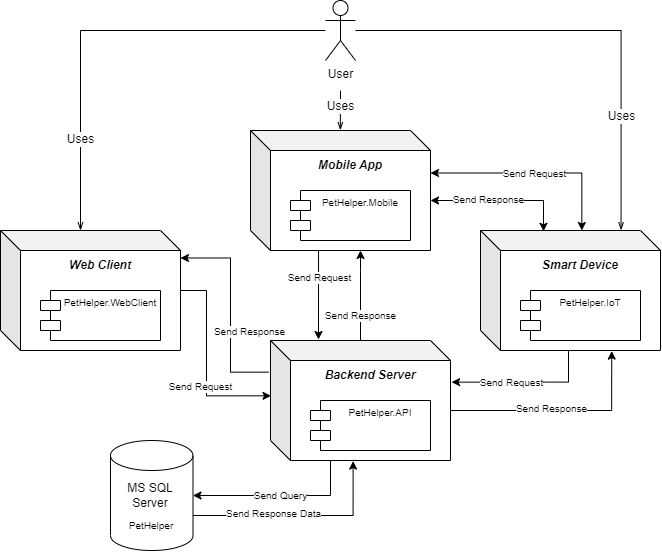

The diagram above was exported from draw.io. Its source (the exported page's mxGraphModel, read from the mxfile embedded in the PNG):
<mxGraphModel dx="1692" dy="1577" grid="1" gridSize="10" guides="1" tooltips="1" connect="1" arrows="1" fold="1" page="1" pageScale="1" pageWidth="827" pageHeight="1169" math="0" shadow="0">
  <root>
    <mxCell id="0" />
    <mxCell id="1" parent="0" />
    <mxCell id="xbTdHVUPX31nYkHxcaob-11" style="edgeStyle=orthogonalEdgeStyle;rounded=0;orthogonalLoop=1;jettySize=auto;html=1;entryX=1;entryY=0.5;entryDx=0;entryDy=0;entryPerimeter=0;fontSize=10;" edge="1" parent="1" source="xbTdHVUPX31nYkHxcaob-1" target="xbTdHVUPX31nYkHxcaob-5">
      <mxGeometry relative="1" as="geometry">
        <Array as="points">
          <mxPoint x="210" y="315" />
        </Array>
      </mxGeometry>
    </mxCell>
    <mxCell id="xbTdHVUPX31nYkHxcaob-14" value="&lt;span style=&quot;background-color: rgb(248, 249, 250);&quot;&gt;Send Query&lt;/span&gt;" style="edgeLabel;html=1;align=center;verticalAlign=middle;resizable=0;points=[];fontSize=10;" vertex="1" connectable="0" parent="xbTdHVUPX31nYkHxcaob-11">
      <mxGeometry x="-0.2663" y="-1" relative="1" as="geometry">
        <mxPoint x="-22" y="1" as="offset" />
      </mxGeometry>
    </mxCell>
    <mxCell id="xbTdHVUPX31nYkHxcaob-20" style="edgeStyle=orthogonalEdgeStyle;rounded=0;orthogonalLoop=1;jettySize=auto;html=1;fontSize=10;exitX=0.5;exitY=-0.002;exitDx=0;exitDy=0;exitPerimeter=0;" edge="1" parent="1" source="xbTdHVUPX31nYkHxcaob-1" target="xbTdHVUPX31nYkHxcaob-16">
      <mxGeometry relative="1" as="geometry">
        <mxPoint x="190.01000000000016" y="160" as="sourcePoint" />
        <Array as="points">
          <mxPoint x="240" y="90" />
          <mxPoint x="240" y="90" />
        </Array>
      </mxGeometry>
    </mxCell>
    <mxCell id="xbTdHVUPX31nYkHxcaob-22" value="Send Response" style="edgeLabel;html=1;align=center;verticalAlign=middle;resizable=0;points=[];fontSize=10;" vertex="1" connectable="0" parent="xbTdHVUPX31nYkHxcaob-20">
      <mxGeometry x="0.1249" relative="1" as="geometry">
        <mxPoint y="26" as="offset" />
      </mxGeometry>
    </mxCell>
    <mxCell id="xbTdHVUPX31nYkHxcaob-27" style="edgeStyle=orthogonalEdgeStyle;rounded=0;orthogonalLoop=1;jettySize=auto;html=1;entryX=1;entryY=0.25;entryDx=0;entryDy=0;fontSize=10;exitX=-0.011;exitY=0.264;exitDx=0;exitDy=0;exitPerimeter=0;" edge="1" parent="1" source="xbTdHVUPX31nYkHxcaob-1" target="xbTdHVUPX31nYkHxcaob-24">
      <mxGeometry relative="1" as="geometry">
        <mxPoint x="109.96000000000004" y="220" as="sourcePoint" />
        <Array as="points">
          <mxPoint x="110" y="192" />
          <mxPoint x="110" y="78" />
        </Array>
      </mxGeometry>
    </mxCell>
    <mxCell id="xbTdHVUPX31nYkHxcaob-29" value="Send Response" style="edgeLabel;html=1;align=center;verticalAlign=middle;resizable=0;points=[];fontSize=10;" vertex="1" connectable="0" parent="xbTdHVUPX31nYkHxcaob-27">
      <mxGeometry x="-0.4305" relative="1" as="geometry">
        <mxPoint x="19" y="-22" as="offset" />
      </mxGeometry>
    </mxCell>
    <mxCell id="xbTdHVUPX31nYkHxcaob-35" style="edgeStyle=orthogonalEdgeStyle;rounded=0;orthogonalLoop=1;jettySize=auto;html=1;entryX=0.35;entryY=0.007;entryDx=0;entryDy=0;entryPerimeter=0;fontSize=10;exitX=0;exitY=0;exitDx=180;exitDy=70;exitPerimeter=0;startArrow=classic;startFill=1;" edge="1" parent="1" source="xbTdHVUPX31nYkHxcaob-16" target="xbTdHVUPX31nYkHxcaob-30">
      <mxGeometry relative="1" as="geometry">
        <mxPoint x="310" y="120" as="sourcePoint" />
      </mxGeometry>
    </mxCell>
    <mxCell id="xbTdHVUPX31nYkHxcaob-37" value="Send Response" style="edgeLabel;html=1;align=center;verticalAlign=middle;resizable=0;points=[];fontSize=10;" vertex="1" connectable="0" parent="xbTdHVUPX31nYkHxcaob-35">
      <mxGeometry x="-0.329" y="1" relative="1" as="geometry">
        <mxPoint x="9" as="offset" />
      </mxGeometry>
    </mxCell>
    <mxCell id="xbTdHVUPX31nYkHxcaob-43" style="edgeStyle=orthogonalEdgeStyle;rounded=0;orthogonalLoop=1;jettySize=auto;html=1;exitX=0;exitY=0;exitDx=180;exitDy=70;exitPerimeter=0;entryX=0.729;entryY=1.005;entryDx=0;entryDy=0;entryPerimeter=0;fontSize=10;startArrow=none;startFill=0;" edge="1" parent="1" source="xbTdHVUPX31nYkHxcaob-1" target="xbTdHVUPX31nYkHxcaob-30">
      <mxGeometry relative="1" as="geometry" />
    </mxCell>
    <mxCell id="xbTdHVUPX31nYkHxcaob-45" value="Send Response" style="edgeLabel;html=1;align=center;verticalAlign=middle;resizable=0;points=[];fontSize=10;" vertex="1" connectable="0" parent="xbTdHVUPX31nYkHxcaob-43">
      <mxGeometry x="-0.0879" y="2" relative="1" as="geometry">
        <mxPoint as="offset" />
      </mxGeometry>
    </mxCell>
    <mxCell id="xbTdHVUPX31nYkHxcaob-1" value="" style="shape=cube;whiteSpace=wrap;html=1;boundedLbl=1;backgroundOutline=1;darkOpacity=0.05;darkOpacity2=0.1;" vertex="1" parent="1">
      <mxGeometry x="150" y="160" width="180" height="120" as="geometry" />
    </mxCell>
    <mxCell id="xbTdHVUPX31nYkHxcaob-2" value="&lt;b&gt;&lt;i&gt;Backend Server&lt;/i&gt;&lt;/b&gt;" style="text;html=1;strokeColor=none;fillColor=none;align=center;verticalAlign=middle;whiteSpace=wrap;rounded=0;" vertex="1" parent="1">
      <mxGeometry x="170" y="180" width="160" height="30" as="geometry" />
    </mxCell>
    <mxCell id="xbTdHVUPX31nYkHxcaob-4" value="PetHelper.API" style="shape=module;align=left;spacingLeft=20;align=center;verticalAlign=top;fontSize=10;" vertex="1" parent="1">
      <mxGeometry x="190" y="220" width="120" height="50" as="geometry" />
    </mxCell>
    <mxCell id="xbTdHVUPX31nYkHxcaob-8" value="" style="group" vertex="1" connectable="0" parent="1">
      <mxGeometry x="-10" y="260" width="82.5" height="110" as="geometry" />
    </mxCell>
    <mxCell id="xbTdHVUPX31nYkHxcaob-5" value="" style="shape=cylinder3;whiteSpace=wrap;html=1;boundedLbl=1;backgroundOutline=1;size=15;" vertex="1" parent="xbTdHVUPX31nYkHxcaob-8">
      <mxGeometry width="82.5" height="110" as="geometry" />
    </mxCell>
    <mxCell id="xbTdHVUPX31nYkHxcaob-6" value="MS SQL Server" style="text;html=1;strokeColor=none;fillColor=none;align=center;verticalAlign=middle;whiteSpace=wrap;rounded=0;" vertex="1" parent="xbTdHVUPX31nYkHxcaob-8">
      <mxGeometry x="10" y="40" width="60" height="30" as="geometry" />
    </mxCell>
    <mxCell id="xbTdHVUPX31nYkHxcaob-7" value="&lt;font style=&quot;font-size: 10px;&quot;&gt;PetHelper&lt;/font&gt;" style="text;html=1;strokeColor=none;fillColor=none;align=center;verticalAlign=middle;whiteSpace=wrap;rounded=0;" vertex="1" parent="xbTdHVUPX31nYkHxcaob-8">
      <mxGeometry x="11.25" y="70" width="60" height="30" as="geometry" />
    </mxCell>
    <mxCell id="xbTdHVUPX31nYkHxcaob-12" style="edgeStyle=orthogonalEdgeStyle;rounded=0;orthogonalLoop=1;jettySize=auto;html=1;exitX=1;exitY=0;exitDx=0;exitDy=75;exitPerimeter=0;entryX=0.459;entryY=1.005;entryDx=0;entryDy=0;entryPerimeter=0;fontSize=10;" edge="1" parent="1" source="xbTdHVUPX31nYkHxcaob-5" target="xbTdHVUPX31nYkHxcaob-1">
      <mxGeometry relative="1" as="geometry" />
    </mxCell>
    <mxCell id="xbTdHVUPX31nYkHxcaob-15" value="Send Response Data" style="edgeLabel;html=1;align=center;verticalAlign=middle;resizable=0;points=[];fontSize=10;" vertex="1" connectable="0" parent="xbTdHVUPX31nYkHxcaob-12">
      <mxGeometry x="-0.2545" relative="1" as="geometry">
        <mxPoint y="-2" as="offset" />
      </mxGeometry>
    </mxCell>
    <mxCell id="xbTdHVUPX31nYkHxcaob-19" style="edgeStyle=orthogonalEdgeStyle;rounded=0;orthogonalLoop=1;jettySize=auto;html=1;entryX=0.27;entryY=-0.008;entryDx=0;entryDy=0;entryPerimeter=0;fontSize=10;exitX=0.378;exitY=1.002;exitDx=0;exitDy=0;exitPerimeter=0;" edge="1" parent="1" source="xbTdHVUPX31nYkHxcaob-16" target="xbTdHVUPX31nYkHxcaob-1">
      <mxGeometry relative="1" as="geometry">
        <mxPoint x="210.17000000000024" y="158.68000000000006" as="targetPoint" />
        <Array as="points">
          <mxPoint x="198" y="159" />
        </Array>
      </mxGeometry>
    </mxCell>
    <mxCell id="xbTdHVUPX31nYkHxcaob-21" value="Send Request" style="edgeLabel;html=1;align=center;verticalAlign=middle;resizable=0;points=[];fontSize=10;" vertex="1" connectable="0" parent="xbTdHVUPX31nYkHxcaob-19">
      <mxGeometry x="-0.5129" relative="1" as="geometry">
        <mxPoint x="1" y="5" as="offset" />
      </mxGeometry>
    </mxCell>
    <mxCell id="xbTdHVUPX31nYkHxcaob-16" value="" style="shape=cube;whiteSpace=wrap;html=1;boundedLbl=1;backgroundOutline=1;darkOpacity=0.05;darkOpacity2=0.1;" vertex="1" parent="1">
      <mxGeometry x="130" y="-50" width="180" height="120" as="geometry" />
    </mxCell>
    <mxCell id="xbTdHVUPX31nYkHxcaob-17" value="&lt;b&gt;&lt;i&gt;Mobile App&lt;/i&gt;&lt;/b&gt;" style="text;html=1;strokeColor=none;fillColor=none;align=center;verticalAlign=middle;whiteSpace=wrap;rounded=0;" vertex="1" parent="1">
      <mxGeometry x="150" y="-30" width="160" height="30" as="geometry" />
    </mxCell>
    <mxCell id="xbTdHVUPX31nYkHxcaob-18" value="PetHelper.Mobile" style="shape=module;align=left;spacingLeft=20;align=center;verticalAlign=top;fontSize=10;" vertex="1" parent="1">
      <mxGeometry x="170" y="10" width="120" height="50" as="geometry" />
    </mxCell>
    <mxCell id="xbTdHVUPX31nYkHxcaob-26" style="edgeStyle=orthogonalEdgeStyle;rounded=0;orthogonalLoop=1;jettySize=auto;html=1;entryX=0.003;entryY=0.461;entryDx=0;entryDy=0;entryPerimeter=0;fontSize=10;" edge="1" parent="1" source="xbTdHVUPX31nYkHxcaob-23" target="xbTdHVUPX31nYkHxcaob-1">
      <mxGeometry relative="1" as="geometry">
        <mxPoint x="86.20000000000005" y="218.20000000000005" as="targetPoint" />
        <Array as="points">
          <mxPoint x="86" y="110" />
          <mxPoint x="86" y="215" />
        </Array>
      </mxGeometry>
    </mxCell>
    <mxCell id="xbTdHVUPX31nYkHxcaob-28" value="Send Request" style="edgeLabel;html=1;align=center;verticalAlign=middle;resizable=0;points=[];fontSize=10;" vertex="1" connectable="0" parent="xbTdHVUPX31nYkHxcaob-26">
      <mxGeometry x="0.6151" relative="1" as="geometry">
        <mxPoint x="-33" y="-10" as="offset" />
      </mxGeometry>
    </mxCell>
    <mxCell id="xbTdHVUPX31nYkHxcaob-23" value="" style="shape=cube;whiteSpace=wrap;html=1;boundedLbl=1;backgroundOutline=1;darkOpacity=0.05;darkOpacity2=0.1;" vertex="1" parent="1">
      <mxGeometry x="-120" y="50" width="180" height="120" as="geometry" />
    </mxCell>
    <mxCell id="xbTdHVUPX31nYkHxcaob-24" value="&lt;b&gt;&lt;i&gt;Web Client&lt;/i&gt;&lt;/b&gt;" style="text;html=1;strokeColor=none;fillColor=none;align=center;verticalAlign=middle;whiteSpace=wrap;rounded=0;" vertex="1" parent="1">
      <mxGeometry x="-100" y="70" width="160" height="30" as="geometry" />
    </mxCell>
    <mxCell id="xbTdHVUPX31nYkHxcaob-25" value="PetHelper.WebClient" style="shape=module;align=left;spacingLeft=20;align=center;verticalAlign=top;fontSize=10;" vertex="1" parent="1">
      <mxGeometry x="-80" y="110" width="120" height="50" as="geometry" />
    </mxCell>
    <mxCell id="xbTdHVUPX31nYkHxcaob-34" style="edgeStyle=orthogonalEdgeStyle;rounded=0;orthogonalLoop=1;jettySize=auto;html=1;entryX=1;entryY=0.75;entryDx=0;entryDy=0;fontSize=10;exitX=0.563;exitY=0;exitDx=0;exitDy=0;exitPerimeter=0;startArrow=classic;startFill=1;" edge="1" parent="1" source="xbTdHVUPX31nYkHxcaob-30" target="xbTdHVUPX31nYkHxcaob-17">
      <mxGeometry relative="1" as="geometry">
        <mxPoint x="311.4400000000002" y="100.31999999999994" as="targetPoint" />
      </mxGeometry>
    </mxCell>
    <mxCell id="xbTdHVUPX31nYkHxcaob-36" value="Send Request" style="edgeLabel;html=1;align=center;verticalAlign=middle;resizable=0;points=[];fontSize=10;" vertex="1" connectable="0" parent="xbTdHVUPX31nYkHxcaob-34">
      <mxGeometry x="-0.1914" relative="1" as="geometry">
        <mxPoint x="-21" as="offset" />
      </mxGeometry>
    </mxCell>
    <mxCell id="xbTdHVUPX31nYkHxcaob-42" style="edgeStyle=orthogonalEdgeStyle;rounded=0;orthogonalLoop=1;jettySize=auto;html=1;entryX=1.006;entryY=0.347;entryDx=0;entryDy=0;entryPerimeter=0;fontSize=10;startArrow=none;startFill=0;exitX=0.489;exitY=1.005;exitDx=0;exitDy=0;exitPerimeter=0;" edge="1" parent="1" source="xbTdHVUPX31nYkHxcaob-30" target="xbTdHVUPX31nYkHxcaob-1">
      <mxGeometry relative="1" as="geometry" />
    </mxCell>
    <mxCell id="xbTdHVUPX31nYkHxcaob-44" value="Send Request" style="edgeLabel;html=1;align=center;verticalAlign=middle;resizable=0;points=[];fontSize=10;" vertex="1" connectable="0" parent="xbTdHVUPX31nYkHxcaob-42">
      <mxGeometry x="0.3845" relative="1" as="geometry">
        <mxPoint x="14" as="offset" />
      </mxGeometry>
    </mxCell>
    <mxCell id="xbTdHVUPX31nYkHxcaob-30" value="" style="shape=cube;whiteSpace=wrap;html=1;boundedLbl=1;backgroundOutline=1;darkOpacity=0.05;darkOpacity2=0.1;" vertex="1" parent="1">
      <mxGeometry x="360" y="50" width="180" height="120" as="geometry" />
    </mxCell>
    <mxCell id="xbTdHVUPX31nYkHxcaob-31" value="&lt;b&gt;&lt;i&gt;Smart Device&lt;/i&gt;&lt;/b&gt;" style="text;html=1;strokeColor=none;fillColor=none;align=center;verticalAlign=middle;whiteSpace=wrap;rounded=0;" vertex="1" parent="1">
      <mxGeometry x="380" y="70" width="160" height="30" as="geometry" />
    </mxCell>
    <mxCell id="xbTdHVUPX31nYkHxcaob-32" value="PetHelper.IoT" style="shape=module;align=left;spacingLeft=20;align=center;verticalAlign=top;fontSize=10;" vertex="1" parent="1">
      <mxGeometry x="400" y="110" width="120" height="50" as="geometry" />
    </mxCell>
    <mxCell id="xbTdHVUPX31nYkHxcaob-51" style="edgeStyle=orthogonalEdgeStyle;rounded=0;orthogonalLoop=1;jettySize=auto;html=1;entryX=0;entryY=0;entryDx=80;entryDy=0;entryPerimeter=0;fontSize=12;startArrow=none;startFill=0;endArrow=openThin;endFill=0;" edge="1" parent="1" source="xbTdHVUPX31nYkHxcaob-47" target="xbTdHVUPX31nYkHxcaob-23">
      <mxGeometry relative="1" as="geometry" />
    </mxCell>
    <mxCell id="xbTdHVUPX31nYkHxcaob-54" value="Uses" style="edgeLabel;html=1;align=center;verticalAlign=middle;resizable=0;points=[];fontSize=12;" vertex="1" connectable="0" parent="xbTdHVUPX31nYkHxcaob-51">
      <mxGeometry x="0.5895" relative="1" as="geometry">
        <mxPoint as="offset" />
      </mxGeometry>
    </mxCell>
    <mxCell id="xbTdHVUPX31nYkHxcaob-52" style="edgeStyle=orthogonalEdgeStyle;rounded=0;orthogonalLoop=1;jettySize=auto;html=1;entryX=0.499;entryY=-0.003;entryDx=0;entryDy=0;entryPerimeter=0;fontSize=12;startArrow=none;startFill=0;endArrow=openThin;endFill=0;" edge="1" parent="1" target="xbTdHVUPX31nYkHxcaob-16">
      <mxGeometry relative="1" as="geometry">
        <mxPoint x="220" y="-90" as="sourcePoint" />
      </mxGeometry>
    </mxCell>
    <mxCell id="xbTdHVUPX31nYkHxcaob-55" value="Uses" style="edgeLabel;html=1;align=center;verticalAlign=middle;resizable=0;points=[];fontSize=12;" vertex="1" connectable="0" parent="xbTdHVUPX31nYkHxcaob-52">
      <mxGeometry x="-0.189" relative="1" as="geometry">
        <mxPoint as="offset" />
      </mxGeometry>
    </mxCell>
    <mxCell id="xbTdHVUPX31nYkHxcaob-53" style="edgeStyle=orthogonalEdgeStyle;rounded=0;orthogonalLoop=1;jettySize=auto;html=1;entryX=0.781;entryY=-0.003;entryDx=0;entryDy=0;entryPerimeter=0;fontSize=12;startArrow=none;startFill=0;endArrow=openThin;endFill=0;" edge="1" parent="1" source="xbTdHVUPX31nYkHxcaob-47" target="xbTdHVUPX31nYkHxcaob-30">
      <mxGeometry relative="1" as="geometry" />
    </mxCell>
    <mxCell id="xbTdHVUPX31nYkHxcaob-56" value="Uses" style="edgeLabel;html=1;align=center;verticalAlign=middle;resizable=0;points=[];fontSize=12;" vertex="1" connectable="0" parent="xbTdHVUPX31nYkHxcaob-53">
      <mxGeometry x="0.51" relative="1" as="geometry">
        <mxPoint as="offset" />
      </mxGeometry>
    </mxCell>
    <mxCell id="xbTdHVUPX31nYkHxcaob-47" value="&lt;font style=&quot;font-size: 12px;&quot;&gt;User&lt;/font&gt;" style="shape=umlActor;verticalLabelPosition=bottom;verticalAlign=top;html=1;outlineConnect=0;fontSize=10;" vertex="1" parent="1">
      <mxGeometry x="205" y="-180" width="30" height="60" as="geometry" />
    </mxCell>
  </root>
</mxGraphModel>